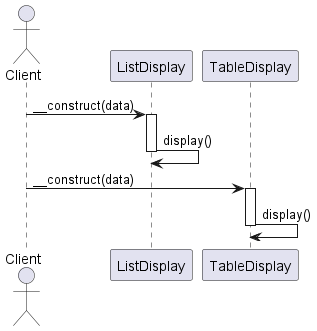

The diagram above was rendered by PlantUML. Its source (embedded in the PNG):
@startuml template_method_sequence

actor Client
participant ListDisplay
participant TableDisplay

Client -> ListDisplay : __construct(data)
activate ListDisplay
ListDisplay -> ListDisplay : display()
deactivate ListDisplay

Client -> TableDisplay : __construct(data)
activate TableDisplay
TableDisplay -> TableDisplay : display()
deactivate TableDisplay

@enduml